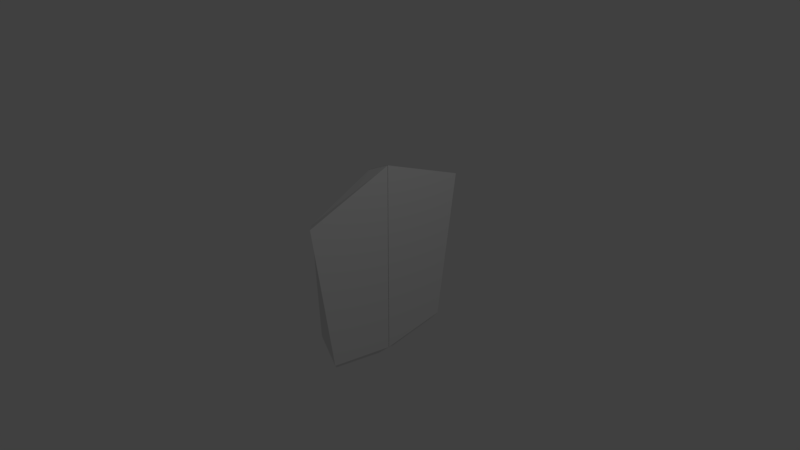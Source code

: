 # Source: Pack.blend  (saved by Blender 2.78.0; exported with 4.5.12 LTS)
import bpy
from mathutils import Matrix  # noqa: F401  (used for matrix-valued properties, if any)

bpy.ops.wm.read_factory_settings(use_empty=True)
scene = bpy.context.scene
scene.name = 'Scene'

# ---- collections
col_collection_1 = bpy.data.collections.new('Collection 1'); scene.collection.children.link(col_collection_1)

# ---- materials (node trees are filled in below, after node groups)
mat_material = bpy.data.materials.new('Material')
mat_material.alpha_threshold = 0.0
mat_material.use_transparent_shadow = False
mat_material.roughness = 0.5
mat_material.line_color = (0.0, 0.0, 0.0, 1.0)

# ---- material node trees

# ---- world
world_world = bpy.data.worlds.new('World'); scene.world = world_world
world_world.color = (0.05088, 0.05088, 0.05088)
world_world.use_sun_shadow = False
world_world.sun_shadow_jitter_overblur = 0.0
world_world.cycles.sampling_method = 'MANUAL'

# ---- cameras
cam_camera = bpy.data.cameras.new('Camera')
cam_camera.clip_end = 100.0
cam_camera.lens = 35.0
cam_camera.sensor_width = 32.0
cam_camera.sensor_height = 18.0
cam_camera.ortho_scale = 7.314
cam_camera.dof.focus_distance = 0.0
cam_camera.dof.aperture_fstop = 128.0

# ---- lights
light_lamp = bpy.data.lights.new('Lamp', 'POINT')
light_lamp.transmission_factor = 0.0
light_lamp.cutoff_distance = 30.0
light_lamp.energy = 100.0
light_lamp.shadow_buffer_clip_start = 1.001
light_lamp.shadow_soft_size = 0.1
light_lamp.shadow_maximum_resolution = 0.006
light_lamp.use_absolute_resolution = True

# ---- meshes
me_cylinder = bpy.data.meshes.new('Cylinder')
me_cylinder.from_pydata([(-1.807e-07, 0.7638, -1.0), (0.0, 1.0, -0.7649), (-1.788e-07, 0.7638, 1.0), (0.0, 1.0, 0.7649), (0.149, 0.7491, -1.0), (0.1951, 0.9808, -0.7649), (0.149, 0.7491, 1.0), (0.1951, 0.9808, 0.7649), (0.2923, 0.7057, -1.0), (0.3827, 0.9239, -0.7649), (0.2923, 0.7057, 1.0), (0.3827, 0.9239, 0.7649), (0.4243, 0.6351, -1.0), (0.5556, 0.8315, -0.7649), (0.4243, 0.6351, 1.0), (0.5556, 0.8315, 0.7649), (0.5401, 0.5401, -1.0), (0.7071, 0.7071, -0.7649), (0.5401, 0.5401, 1.0), (0.7071, 0.7071, 0.7649), (0.6351, 0.4243, -1.0), (0.8315, 0.5556, -0.7649), (0.6351, 0.4243, 1.0), (0.8315, 0.5556, 0.7649), (0.7057, 0.2923, -1.0), (0.9239, 0.3827, -0.7649), (0.7057, 0.2923, 1.0), (0.9239, 0.3827, 0.7649), (0.7491, 0.149, -1.0), (0.9808, 0.1951, -0.7649), (0.7491, 0.149, 1.0), (0.9808, 0.1951, 0.7649), (0.7638, 5.588e-09, -1.0), (1.0, 7.55e-08, -0.7649), (0.7638, 5.588e-09, 1.0), (1.0, 7.55e-08, 0.7649), (0.7491, -0.149, -1.0), (0.9808, -0.1951, -0.7649), (0.7491, -0.149, 1.0), (0.9808, -0.1951, 0.7649), (0.7057, -0.2923, -1.0), (0.9239, -0.3827, -0.7649), (0.7057, -0.2923, 1.0), (0.9239, -0.3827, 0.7649), (0.6351, -0.4243, -1.0), (0.8315, -0.5556, -0.7649), (0.6351, -0.4243, 1.0), (0.8315, -0.5556, 0.7649), (0.5401, -0.5401, -1.0), (0.7071, -0.7071, -0.7649), (0.5401, -0.5401, 1.0), (0.7071, -0.7071, 0.7649), (0.4243, -0.6351, -1.0), (0.5556, -0.8315, -0.7649), (0.4243, -0.6351, 1.0), (0.5556, -0.8315, 0.7649), (0.2923, -0.7057, -1.0), (0.3827, -0.9239, -0.7649), (0.2923, -0.7057, 1.0), (0.3827, -0.9239, 0.7649), (0.149, -0.7491, -1.0), (0.1951, -0.9808, -0.7649), (0.149, -0.7491, 1.0), (0.1951, -0.9808, 0.7649), (-1.788e-07, -0.7638, -1.0), (-3.258e-07, -1.0, -0.7649), (-1.825e-07, -0.7638, 1.0), (-3.258e-07, -1.0, 0.7649), (-0.149, -0.7491, -1.0), (-0.1951, -0.9808, -0.7649), (-0.149, -0.7491, 1.0), (-0.1951, -0.9808, 0.7649), (-0.2923, -0.7057, -1.0), (-0.3827, -0.9239, -0.7649), (-0.2923, -0.7057, 1.0), (-0.3827, -0.9239, 0.7649), (-0.4243, -0.6351, -1.0), (-0.5556, -0.8315, -0.7649), (-0.4243, -0.6351, 1.0), (-0.5556, -0.8315, 0.7649), (-0.5401, -0.5401, -1.0), (-0.7071, -0.7071, -0.7649), (-0.5401, -0.5401, 1.0), (-0.7071, -0.7071, 0.7649), (-0.6351, -0.4243, -1.0), (-0.8315, -0.5556, -0.7649), (-0.6351, -0.4243, 1.0), (-0.8315, -0.5556, 0.7649), (-0.7057, -0.2923, -1.0), (-0.9239, -0.3827, -0.7649), (-0.7057, -0.2923, 1.0), (-0.9239, -0.3827, 0.7649), (-0.7491, -0.149, -1.0), (-0.9808, -0.1951, -0.7649), (-0.7491, -0.149, 1.0), (-0.9808, -0.1951, 0.7649), (-0.7638, 5.346e-07, -1.0), (-1.0, 9.656e-07, -0.7649), (-0.7638, 5.346e-07, 1.0), (-1.0, 9.656e-07, 0.7649), (-0.7491, 0.149, -1.0), (-0.9808, 0.1951, -0.7649), (-0.7491, 0.149, 1.0), (-0.9808, 0.1951, 0.7649), (-0.7057, 0.2923, -1.0), (-0.9239, 0.3827, -0.7649), (-0.7057, 0.2923, 1.0), (-0.9239, 0.3827, 0.7649), (-0.6351, 0.4243, -1.0), (-0.8315, 0.5556, -0.7649), (-0.6351, 0.4243, 1.0), (-0.8315, 0.5556, 0.7649), (-0.5401, 0.5401, -1.0), (-0.7071, 0.7071, -0.7649), (-0.5401, 0.5401, 1.0), (-0.7071, 0.7071, 0.7649), (-0.4243, 0.6351, -1.0), (-0.5556, 0.8315, -0.7649), (-0.4243, 0.6351, 1.0), (-0.5556, 0.8315, 0.7649), (-0.2923, 0.7057, -1.0), (-0.3827, 0.9239, -0.7649), (-0.2923, 0.7057, 1.0), (-0.3827, 0.9239, 0.7649), (-0.149, 0.7491, -1.0), (-0.1951, 0.9808, -0.7649), (-0.149, 0.7491, 1.0), (-0.1951, 0.9808, 0.7649)], [], [(125, 127, 3, 1), (9, 11, 15, 13), (13, 15, 19, 17), (17, 19, 23, 21), (21, 23, 27, 25), (25, 27, 31, 29), (29, 31, 35, 33), (33, 35, 39, 37), (37, 39, 43, 41), (41, 43, 47, 45), (45, 47, 51, 49), (49, 51, 55, 53), (53, 55, 59, 57), (57, 59, 63, 61), (61, 63, 67, 65), (65, 67, 71, 69), (69, 71, 75, 73), (73, 75, 79, 77), (77, 79, 83, 81), (81, 83, 87, 85), (85, 87, 91, 89), (89, 91, 95, 93), (93, 95, 99, 97), (97, 99, 103, 101), (101, 103, 107, 105), (105, 107, 111, 109), (109, 111, 115, 113), (113, 115, 119, 117), (117, 119, 123, 121), (121, 123, 127, 125), (5, 7, 11, 9), (6, 2, 126, 122, 118, 114, 110, 106, 102, 98, 94, 90, 86, 82, 78, 74, 70, 66, 62, 58, 54, 50, 46, 42, 38, 34, 30, 26, 22, 18, 14, 10), (1, 3, 7, 5), (1, 5, 4, 0), (7, 3, 2, 6), (5, 9, 8, 4), (11, 7, 6, 10), (9, 13, 12, 8), (15, 11, 10, 14), (13, 17, 16, 12), (19, 15, 14, 18), (17, 21, 20, 16), (23, 19, 18, 22), (21, 25, 24, 20), (27, 23, 22, 26), (25, 29, 28, 24), (31, 27, 26, 30), (29, 33, 32, 28), (35, 31, 30, 34), (33, 37, 36, 32), (39, 35, 34, 38), (37, 41, 40, 36), (43, 39, 38, 42), (41, 45, 44, 40), (47, 43, 42, 46), (45, 49, 48, 44), (51, 47, 46, 50), (49, 53, 52, 48), (55, 51, 50, 54), (53, 57, 56, 52), (59, 55, 54, 58), (57, 61, 60, 56), (63, 59, 58, 62), (61, 65, 64, 60), (67, 63, 62, 66), (65, 69, 68, 64), (71, 67, 66, 70), (69, 73, 72, 68), (75, 71, 70, 74), (73, 77, 76, 72), (79, 75, 74, 78), (77, 81, 80, 76), (83, 79, 78, 82), (81, 85, 84, 80), (87, 83, 82, 86), (85, 89, 88, 84), (91, 87, 86, 90), (89, 93, 92, 88), (95, 91, 90, 94), (93, 97, 96, 92), (99, 95, 94, 98), (97, 101, 100, 96), (103, 99, 98, 102), (101, 105, 104, 100), (107, 103, 102, 106), (105, 109, 108, 104), (111, 107, 106, 110), (109, 113, 112, 108), (115, 111, 110, 114), (113, 117, 116, 112), (119, 115, 114, 118), (117, 121, 120, 116), (123, 119, 118, 122), (121, 125, 124, 120), (127, 123, 122, 126), (125, 1, 0, 124), (3, 127, 126, 2), (0, 4, 8, 12, 16, 20, 24, 28, 32, 36, 40, 44, 48, 52, 56, 60, 64, 68, 72, 76, 80, 84, 88, 92, 96, 100, 104, 108, 112, 116, 120, 124)])
me_cylinder.use_remesh_preserve_volume = False
me_cylinder.use_remesh_preserve_attributes = False
me_cylinder.use_mirror_vertex_groups = False
me_cylinder.update()
me_cube = bpy.data.meshes.new('Cube')
me_cube.from_pydata([(0.3638, -0.9114, -1.113), (-0.1176, -0.732, -0.9836), (0.3638, -1.197, 0.887), (0.1122, -0.9842, 0.7839), (0.3638, 0.001857, -1.257), (-0.1176, 0.001642, -1.128), (0.3638, 0.001857, 1.339), (0.03153, 0.001641, 1.183), (0.3086, -0.1204, -1.316), (0.3086, -0.8522, -1.195), (-0.09714, -0.1206, -1.207)], [], [(4, 0, 9, 8), (6, 7, 3, 2), (4, 6, 2, 0), (0, 2, 3, 1), (1, 3, 7, 5), (8, 9, 1, 10), (5, 4, 8, 10), (0, 1, 9), (1, 5, 10)])
me_cube.materials.append(mat_material)
me_cube.use_remesh_preserve_volume = False
me_cube.use_remesh_preserve_attributes = False
me_cube.use_mirror_vertex_groups = False
me_cube.update()
me_cylinder_002 = bpy.data.meshes.new('Cylinder.002')
me_cylinder_002.from_pydata([(-1.807e-07, 0.7638, -1.0), (0.0, 1.0, -0.7649), (-1.788e-07, 0.7638, 1.0), (0.0, 1.0, 0.7649), (0.149, 0.7491, -1.0), (0.1951, 0.9808, -0.7649), (0.149, 0.7491, 1.0), (0.1951, 0.9808, 0.7649), (0.2923, 0.7057, -1.0), (0.3827, 0.9239, -0.7649), (0.2923, 0.7057, 1.0), (0.3827, 0.9239, 0.7649), (0.4243, 0.6351, -1.0), (0.5556, 0.8315, -0.7649), (0.4243, 0.6351, 1.0), (0.5556, 0.8315, 0.7649), (0.5401, 0.5401, -1.0), (0.7071, 0.7071, -0.7649), (0.5401, 0.5401, 1.0), (0.7071, 0.7071, 0.7649), (0.6351, 0.4243, -1.0), (0.8315, 0.5556, -0.7649), (0.6351, 0.4243, 1.0), (0.8315, 0.5556, 0.7649), (0.7057, 0.2923, -1.0), (0.9239, 0.3827, -0.7649), (0.7057, 0.2923, 1.0), (0.9239, 0.3827, 0.7649), (0.7491, 0.149, -1.0), (0.9808, 0.1951, -0.7649), (0.7491, 0.149, 1.0), (0.9808, 0.1951, 0.7649), (0.7638, 5.588e-09, -1.0), (1.0, 7.55e-08, -0.7649), (0.7638, 5.588e-09, 1.0), (1.0, 7.55e-08, 0.7649), (0.7491, -0.149, -1.0), (0.9808, -0.1951, -0.7649), (0.7491, -0.149, 1.0), (0.9808, -0.1951, 0.7649), (0.7057, -0.2923, -1.0), (0.9239, -0.3827, -0.7649), (0.7057, -0.2923, 1.0), (0.9239, -0.3827, 0.7649), (0.6351, -0.4243, -1.0), (0.8315, -0.5556, -0.7649), (0.6351, -0.4243, 1.0), (0.8315, -0.5556, 0.7649), (0.5401, -0.5401, -1.0), (0.7071, -0.7071, -0.7649), (0.5401, -0.5401, 1.0), (0.7071, -0.7071, 0.7649), (0.4243, -0.6351, -1.0), (0.5556, -0.8315, -0.7649), (0.4243, -0.6351, 1.0), (0.5556, -0.8315, 0.7649), (0.2923, -0.7057, -1.0), (0.3827, -0.9239, -0.7649), (0.2923, -0.7057, 1.0), (0.3827, -0.9239, 0.7649), (0.149, -0.7491, -1.0), (0.1951, -0.9808, -0.7649), (0.149, -0.7491, 1.0), (0.1951, -0.9808, 0.7649), (-1.788e-07, -0.7638, -1.0), (-3.258e-07, -1.0, -0.7649), (-1.825e-07, -0.7638, 1.0), (-3.258e-07, -1.0, 0.7649), (-0.149, -0.7491, -1.0), (-0.1951, -0.9808, -0.7649), (-0.149, -0.7491, 1.0), (-0.1951, -0.9808, 0.7649), (-0.2923, -0.7057, -1.0), (-0.3827, -0.9239, -0.7649), (-0.2923, -0.7057, 1.0), (-0.3827, -0.9239, 0.7649), (-0.4243, -0.6351, -1.0), (-0.5556, -0.8315, -0.7649), (-0.4243, -0.6351, 1.0), (-0.5556, -0.8315, 0.7649), (-0.5401, -0.5401, -1.0), (-0.7071, -0.7071, -0.7649), (-0.5401, -0.5401, 1.0), (-0.7071, -0.7071, 0.7649), (-0.6351, -0.4243, -1.0), (-0.8315, -0.5556, -0.7649), (-0.6351, -0.4243, 1.0), (-0.8315, -0.5556, 0.7649), (-0.7057, -0.2923, -1.0), (-0.9239, -0.3827, -0.7649), (-0.7057, -0.2923, 1.0), (-0.9239, -0.3827, 0.7649), (-0.7491, -0.149, -1.0), (-0.9808, -0.1951, -0.7649), (-0.7491, -0.149, 1.0), (-0.9808, -0.1951, 0.7649), (-0.7638, 5.346e-07, -1.0), (-1.0, 9.656e-07, -0.7649), (-0.7638, 5.346e-07, 1.0), (-1.0, 9.656e-07, 0.7649), (-0.7491, 0.149, -1.0), (-0.9808, 0.1951, -0.7649), (-0.7491, 0.149, 1.0), (-0.9808, 0.1951, 0.7649), (-0.7057, 0.2923, -1.0), (-0.9239, 0.3827, -0.7649), (-0.7057, 0.2923, 1.0), (-0.9239, 0.3827, 0.7649), (-0.6351, 0.4243, -1.0), (-0.8315, 0.5556, -0.7649), (-0.6351, 0.4243, 1.0), (-0.8315, 0.5556, 0.7649), (-0.5401, 0.5401, -1.0), (-0.7071, 0.7071, -0.7649), (-0.5401, 0.5401, 1.0), (-0.7071, 0.7071, 0.7649), (-0.4243, 0.6351, -1.0), (-0.5556, 0.8315, -0.7649), (-0.4243, 0.6351, 1.0), (-0.5556, 0.8315, 0.7649), (-0.2923, 0.7057, -1.0), (-0.3827, 0.9239, -0.7649), (-0.2923, 0.7057, 1.0), (-0.3827, 0.9239, 0.7649), (-0.149, 0.7491, -1.0), (-0.1951, 0.9808, -0.7649), (-0.149, 0.7491, 1.0), (-0.1951, 0.9808, 0.7649)], [], [(125, 127, 3, 1), (9, 11, 15, 13), (13, 15, 19, 17), (17, 19, 23, 21), (21, 23, 27, 25), (25, 27, 31, 29), (29, 31, 35, 33), (33, 35, 39, 37), (37, 39, 43, 41), (41, 43, 47, 45), (45, 47, 51, 49), (49, 51, 55, 53), (53, 55, 59, 57), (57, 59, 63, 61), (61, 63, 67, 65), (65, 67, 71, 69), (69, 71, 75, 73), (73, 75, 79, 77), (77, 79, 83, 81), (81, 83, 87, 85), (85, 87, 91, 89), (89, 91, 95, 93), (93, 95, 99, 97), (97, 99, 103, 101), (101, 103, 107, 105), (105, 107, 111, 109), (109, 111, 115, 113), (113, 115, 119, 117), (117, 119, 123, 121), (121, 123, 127, 125), (5, 7, 11, 9), (6, 2, 126, 122, 118, 114, 110, 106, 102, 98, 94, 90, 86, 82, 78, 74, 70, 66, 62, 58, 54, 50, 46, 42, 38, 34, 30, 26, 22, 18, 14, 10), (1, 3, 7, 5), (1, 5, 4, 0), (7, 3, 2, 6), (5, 9, 8, 4), (11, 7, 6, 10), (9, 13, 12, 8), (15, 11, 10, 14), (13, 17, 16, 12), (19, 15, 14, 18), (17, 21, 20, 16), (23, 19, 18, 22), (21, 25, 24, 20), (27, 23, 22, 26), (25, 29, 28, 24), (31, 27, 26, 30), (29, 33, 32, 28), (35, 31, 30, 34), (33, 37, 36, 32), (39, 35, 34, 38), (37, 41, 40, 36), (43, 39, 38, 42), (41, 45, 44, 40), (47, 43, 42, 46), (45, 49, 48, 44), (51, 47, 46, 50), (49, 53, 52, 48), (55, 51, 50, 54), (53, 57, 56, 52), (59, 55, 54, 58), (57, 61, 60, 56), (63, 59, 58, 62), (61, 65, 64, 60), (67, 63, 62, 66), (65, 69, 68, 64), (71, 67, 66, 70), (69, 73, 72, 68), (75, 71, 70, 74), (73, 77, 76, 72), (79, 75, 74, 78), (77, 81, 80, 76), (83, 79, 78, 82), (81, 85, 84, 80), (87, 83, 82, 86), (85, 89, 88, 84), (91, 87, 86, 90), (89, 93, 92, 88), (95, 91, 90, 94), (93, 97, 96, 92), (99, 95, 94, 98), (97, 101, 100, 96), (103, 99, 98, 102), (101, 105, 104, 100), (107, 103, 102, 106), (105, 109, 108, 104), (111, 107, 106, 110), (109, 113, 112, 108), (115, 111, 110, 114), (113, 117, 116, 112), (119, 115, 114, 118), (117, 121, 120, 116), (123, 119, 118, 122), (121, 125, 124, 120), (127, 123, 122, 126), (125, 1, 0, 124), (3, 127, 126, 2), (0, 4, 8, 12, 16, 20, 24, 28, 32, 36, 40, 44, 48, 52, 56, 60, 64, 68, 72, 76, 80, 84, 88, 92, 96, 100, 104, 108, 112, 116, 120, 124)])
me_cylinder_002.use_remesh_preserve_volume = False
me_cylinder_002.use_remesh_preserve_attributes = False
me_cylinder_002.use_mirror_vertex_groups = False
me_cylinder_002.update()

# ---- objects
ob_cylinder = bpy.data.objects.new('Cylinder', me_cylinder)
ob_cube = bpy.data.objects.new('Cube', me_cube)
ob_lamp = bpy.data.objects.new('Lamp', light_lamp)
ob_camera = bpy.data.objects.new('Camera', cam_camera)
ob_cylinder_001 = bpy.data.objects.new('Cylinder.001', me_cylinder_002)

# ---- transforms, parenting, visibility, modifiers, constraints
ob_cylinder.location = (0.004608, -0.344, 0.1701)
ob_cylinder.scale = (0.2272, 0.2272, 0.46)
ob_cylinder.lineart.crease_threshold = 0.0
ob_cube.location = (0.0, 0.0, 0.0)
ob_cube.lock_rotations_4d = False
ob_cube.empty_display_type = 'ARROWS'
ob_cube.lineart.crease_threshold = 0.0
_m = ob_cube.modifiers.new('Mirror', 'MIRROR')
_m.use_axis = (False, True, False)
ob_lamp.location = (4.076, 1.005, 5.904)
ob_lamp.rotation_euler = (0.6503, 0.05522, 1.866)
ob_lamp.lock_rotations_4d = False
ob_lamp.empty_display_type = 'ARROWS'
ob_lamp.color = (0.0, 0.0, 0.0, 0.0)
ob_lamp.lineart.crease_threshold = 0.0
ob_camera.location = (7.481, -6.508, 5.344)
ob_camera.rotation_euler = (1.109, 0.0, 0.8149)
ob_camera.lock_rotations_4d = False
ob_camera.empty_display_type = 'ARROWS'
ob_camera.color = (0.0, 0.0, 0.0, 0.0)
ob_camera.display_type = 'WIRE'
ob_camera.lineart.crease_threshold = 0.0
ob_cylinder_001.location = (0.004608, 0.3421, 0.1701)
ob_cylinder_001.scale = (0.2272, 0.2272, 0.46)
ob_cylinder_001.lineart.crease_threshold = 0.0

# ---- collection membership
col_collection_1.objects.link(ob_cylinder)
col_collection_1.objects.link(ob_cube)
col_collection_1.objects.link(ob_lamp)
col_collection_1.objects.link(ob_camera)
col_collection_1.objects.link(ob_cylinder_001)

# ---- scene / render settings (as saved in the file)
scene.camera = ob_camera
scene.frame_start = 1; scene.frame_end = 250; scene.frame_set(1)
scene.render.engine = 'BLENDER_EEVEE_NEXT'
scene.render.resolution_percentage = 50
scene.render.dither_intensity = 0.0
scene.cycles.use_denoising = False
scene.cycles.samples = 128
scene.cycles.sampling_pattern = 'TABULATED_SOBOL'
scene.cycles.light_sampling_threshold = 0.0
scene.cycles.use_adaptive_sampling = False
scene.cycles.use_light_tree = False
scene.cycles.blur_glossy = 0.0
scene.cycles.sample_clamp_indirect = 0.0
scene.view_settings.view_transform = 'Standard'
bpy.context.view_layer.update()
